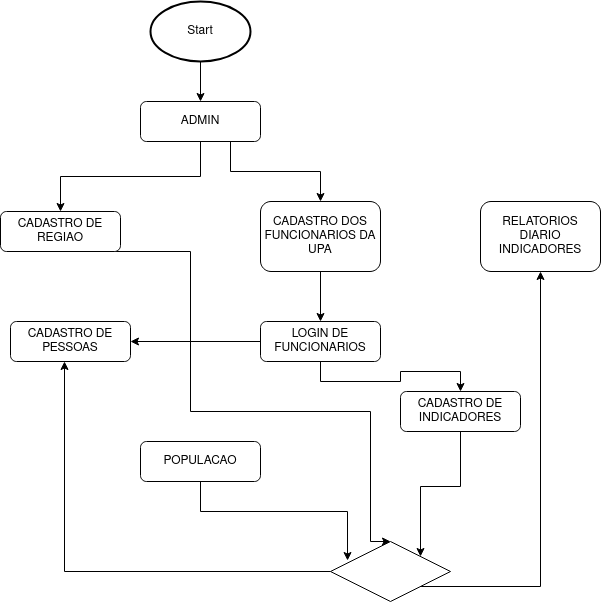

The diagram above was exported from draw.io. Its source (the exported page's mxGraphModel, read from the mxfile embedded in the PNG):
<mxGraphModel dx="1116" dy="1647" grid="1" gridSize="10" guides="1" tooltips="1" connect="1" arrows="1" fold="1" page="1" pageScale="1" pageWidth="827" pageHeight="1169" math="0" shadow="0">
  <root>
    <mxCell id="WIyWlLk6GJQsqaUBKTNV-0" />
    <mxCell id="WIyWlLk6GJQsqaUBKTNV-1" parent="WIyWlLk6GJQsqaUBKTNV-0" />
    <mxCell id="yLyNj76Z4_BBuh5PXpN2-14" style="edgeStyle=orthogonalEdgeStyle;rounded=0;orthogonalLoop=1;jettySize=auto;html=1;exitX=0.5;exitY=1;exitDx=0;exitDy=0;entryX=0.5;entryY=0;entryDx=0;entryDy=0;" edge="1" parent="WIyWlLk6GJQsqaUBKTNV-1" source="WIyWlLk6GJQsqaUBKTNV-3" target="yLyNj76Z4_BBuh5PXpN2-7">
      <mxGeometry relative="1" as="geometry" />
    </mxCell>
    <mxCell id="WIyWlLk6GJQsqaUBKTNV-3" value="&lt;div&gt;CADASTRO DOS FUNCIONARIOS DA UPA&lt;/div&gt;" style="rounded=1;whiteSpace=wrap;html=1;fontSize=12;glass=0;strokeWidth=1;shadow=0;" parent="WIyWlLk6GJQsqaUBKTNV-1" vertex="1">
      <mxGeometry x="310" y="-80" width="120" height="70" as="geometry" />
    </mxCell>
    <mxCell id="yLyNj76Z4_BBuh5PXpN2-11" style="edgeStyle=orthogonalEdgeStyle;rounded=0;orthogonalLoop=1;jettySize=auto;html=1;exitX=0.5;exitY=1;exitDx=0;exitDy=0;exitPerimeter=0;entryX=0.5;entryY=0;entryDx=0;entryDy=0;" edge="1" parent="WIyWlLk6GJQsqaUBKTNV-1" source="yLyNj76Z4_BBuh5PXpN2-0" target="yLyNj76Z4_BBuh5PXpN2-8">
      <mxGeometry relative="1" as="geometry" />
    </mxCell>
    <mxCell id="yLyNj76Z4_BBuh5PXpN2-0" value="Start" style="strokeWidth=2;html=1;shape=mxgraph.flowchart.start_1;whiteSpace=wrap;" vertex="1" parent="WIyWlLk6GJQsqaUBKTNV-1">
      <mxGeometry x="200" y="-280" width="100" height="60" as="geometry" />
    </mxCell>
    <mxCell id="yLyNj76Z4_BBuh5PXpN2-2" value="&lt;div&gt;CADASTRO DE PESSOAS&lt;/div&gt;" style="rounded=1;whiteSpace=wrap;html=1;fontSize=12;glass=0;strokeWidth=1;shadow=0;" vertex="1" parent="WIyWlLk6GJQsqaUBKTNV-1">
      <mxGeometry x="60" y="40" width="120" height="40" as="geometry" />
    </mxCell>
    <mxCell id="yLyNj76Z4_BBuh5PXpN2-27" style="edgeStyle=orthogonalEdgeStyle;rounded=0;orthogonalLoop=1;jettySize=auto;html=1;exitX=0.5;exitY=1;exitDx=0;exitDy=0;entryX=0.5;entryY=0;entryDx=0;entryDy=0;" edge="1" parent="WIyWlLk6GJQsqaUBKTNV-1" source="yLyNj76Z4_BBuh5PXpN2-4" target="yLyNj76Z4_BBuh5PXpN2-21">
      <mxGeometry relative="1" as="geometry">
        <Array as="points">
          <mxPoint x="240" y="-30" />
          <mxPoint x="240" y="130" />
          <mxPoint x="420" y="130" />
          <mxPoint x="420" y="260" />
        </Array>
      </mxGeometry>
    </mxCell>
    <mxCell id="yLyNj76Z4_BBuh5PXpN2-4" value="&lt;div&gt;CADASTRO DE REGIAO&lt;/div&gt;" style="rounded=1;whiteSpace=wrap;html=1;fontSize=12;glass=0;strokeWidth=1;shadow=0;" vertex="1" parent="WIyWlLk6GJQsqaUBKTNV-1">
      <mxGeometry x="50" y="-70" width="120" height="40" as="geometry" />
    </mxCell>
    <mxCell id="yLyNj76Z4_BBuh5PXpN2-5" value="POPULACAO" style="rounded=1;whiteSpace=wrap;html=1;fontSize=12;glass=0;strokeWidth=1;shadow=0;" vertex="1" parent="WIyWlLk6GJQsqaUBKTNV-1">
      <mxGeometry x="190" y="160" width="120" height="40" as="geometry" />
    </mxCell>
    <mxCell id="yLyNj76Z4_BBuh5PXpN2-15" style="edgeStyle=orthogonalEdgeStyle;rounded=0;orthogonalLoop=1;jettySize=auto;html=1;exitX=0;exitY=0.5;exitDx=0;exitDy=0;entryX=1;entryY=0.5;entryDx=0;entryDy=0;" edge="1" parent="WIyWlLk6GJQsqaUBKTNV-1" source="yLyNj76Z4_BBuh5PXpN2-7" target="yLyNj76Z4_BBuh5PXpN2-2">
      <mxGeometry relative="1" as="geometry" />
    </mxCell>
    <mxCell id="yLyNj76Z4_BBuh5PXpN2-17" style="edgeStyle=orthogonalEdgeStyle;rounded=0;orthogonalLoop=1;jettySize=auto;html=1;exitX=0.5;exitY=1;exitDx=0;exitDy=0;entryX=0.5;entryY=0;entryDx=0;entryDy=0;" edge="1" parent="WIyWlLk6GJQsqaUBKTNV-1" source="yLyNj76Z4_BBuh5PXpN2-7" target="yLyNj76Z4_BBuh5PXpN2-9">
      <mxGeometry relative="1" as="geometry" />
    </mxCell>
    <mxCell id="yLyNj76Z4_BBuh5PXpN2-7" value="&lt;div&gt;LOGIN DE FUNCIONARIOS&lt;/div&gt;" style="rounded=1;whiteSpace=wrap;html=1;fontSize=12;glass=0;strokeWidth=1;shadow=0;" vertex="1" parent="WIyWlLk6GJQsqaUBKTNV-1">
      <mxGeometry x="310" y="40" width="120" height="40" as="geometry" />
    </mxCell>
    <mxCell id="yLyNj76Z4_BBuh5PXpN2-12" style="edgeStyle=orthogonalEdgeStyle;rounded=0;orthogonalLoop=1;jettySize=auto;html=1;exitX=0.5;exitY=1;exitDx=0;exitDy=0;entryX=0.5;entryY=0;entryDx=0;entryDy=0;" edge="1" parent="WIyWlLk6GJQsqaUBKTNV-1" source="yLyNj76Z4_BBuh5PXpN2-8" target="yLyNj76Z4_BBuh5PXpN2-4">
      <mxGeometry relative="1" as="geometry" />
    </mxCell>
    <mxCell id="yLyNj76Z4_BBuh5PXpN2-13" style="edgeStyle=orthogonalEdgeStyle;rounded=0;orthogonalLoop=1;jettySize=auto;html=1;exitX=0.75;exitY=1;exitDx=0;exitDy=0;entryX=0.5;entryY=0;entryDx=0;entryDy=0;" edge="1" parent="WIyWlLk6GJQsqaUBKTNV-1" source="yLyNj76Z4_BBuh5PXpN2-8" target="WIyWlLk6GJQsqaUBKTNV-3">
      <mxGeometry relative="1" as="geometry" />
    </mxCell>
    <mxCell id="yLyNj76Z4_BBuh5PXpN2-8" value="&lt;div&gt;ADMIN&lt;/div&gt;" style="rounded=1;whiteSpace=wrap;html=1;fontSize=12;glass=0;strokeWidth=1;shadow=0;" vertex="1" parent="WIyWlLk6GJQsqaUBKTNV-1">
      <mxGeometry x="190" y="-180" width="120" height="40" as="geometry" />
    </mxCell>
    <mxCell id="yLyNj76Z4_BBuh5PXpN2-25" style="edgeStyle=orthogonalEdgeStyle;rounded=0;orthogonalLoop=1;jettySize=auto;html=1;exitX=0.5;exitY=1;exitDx=0;exitDy=0;entryX=1;entryY=0;entryDx=0;entryDy=0;" edge="1" parent="WIyWlLk6GJQsqaUBKTNV-1" source="yLyNj76Z4_BBuh5PXpN2-9" target="yLyNj76Z4_BBuh5PXpN2-21">
      <mxGeometry relative="1" as="geometry" />
    </mxCell>
    <mxCell id="yLyNj76Z4_BBuh5PXpN2-9" value="CADASTRO DE INDICADORES" style="rounded=1;whiteSpace=wrap;html=1;fontSize=12;glass=0;strokeWidth=1;shadow=0;" vertex="1" parent="WIyWlLk6GJQsqaUBKTNV-1">
      <mxGeometry x="450" y="110" width="120" height="40" as="geometry" />
    </mxCell>
    <mxCell id="yLyNj76Z4_BBuh5PXpN2-10" value="RELATORIOS DIARIO INDICADORES" style="rounded=1;whiteSpace=wrap;html=1;fontSize=12;glass=0;strokeWidth=1;shadow=0;" vertex="1" parent="WIyWlLk6GJQsqaUBKTNV-1">
      <mxGeometry x="530" y="-80" width="120" height="70" as="geometry" />
    </mxCell>
    <mxCell id="yLyNj76Z4_BBuh5PXpN2-26" style="edgeStyle=orthogonalEdgeStyle;rounded=0;orthogonalLoop=1;jettySize=auto;html=1;exitX=1;exitY=1;exitDx=0;exitDy=0;entryX=0.5;entryY=1;entryDx=0;entryDy=0;" edge="1" parent="WIyWlLk6GJQsqaUBKTNV-1" source="yLyNj76Z4_BBuh5PXpN2-21" target="yLyNj76Z4_BBuh5PXpN2-10">
      <mxGeometry relative="1" as="geometry" />
    </mxCell>
    <mxCell id="yLyNj76Z4_BBuh5PXpN2-21" value="" style="shape=rhombus;perimeter=rhombusPerimeter;whiteSpace=wrap;html=1;align=center;" vertex="1" parent="WIyWlLk6GJQsqaUBKTNV-1">
      <mxGeometry x="380" y="260" width="120" height="60" as="geometry" />
    </mxCell>
    <mxCell id="yLyNj76Z4_BBuh5PXpN2-23" style="edgeStyle=orthogonalEdgeStyle;rounded=0;orthogonalLoop=1;jettySize=auto;html=1;exitX=0;exitY=0.5;exitDx=0;exitDy=0;entryX=0.45;entryY=1;entryDx=0;entryDy=0;entryPerimeter=0;" edge="1" parent="WIyWlLk6GJQsqaUBKTNV-1" source="yLyNj76Z4_BBuh5PXpN2-21" target="yLyNj76Z4_BBuh5PXpN2-2">
      <mxGeometry relative="1" as="geometry" />
    </mxCell>
    <mxCell id="yLyNj76Z4_BBuh5PXpN2-24" style="edgeStyle=orthogonalEdgeStyle;rounded=0;orthogonalLoop=1;jettySize=auto;html=1;exitX=0.5;exitY=1;exitDx=0;exitDy=0;entryX=0.142;entryY=0.317;entryDx=0;entryDy=0;entryPerimeter=0;" edge="1" parent="WIyWlLk6GJQsqaUBKTNV-1" source="yLyNj76Z4_BBuh5PXpN2-5" target="yLyNj76Z4_BBuh5PXpN2-21">
      <mxGeometry relative="1" as="geometry" />
    </mxCell>
  </root>
</mxGraphModel>